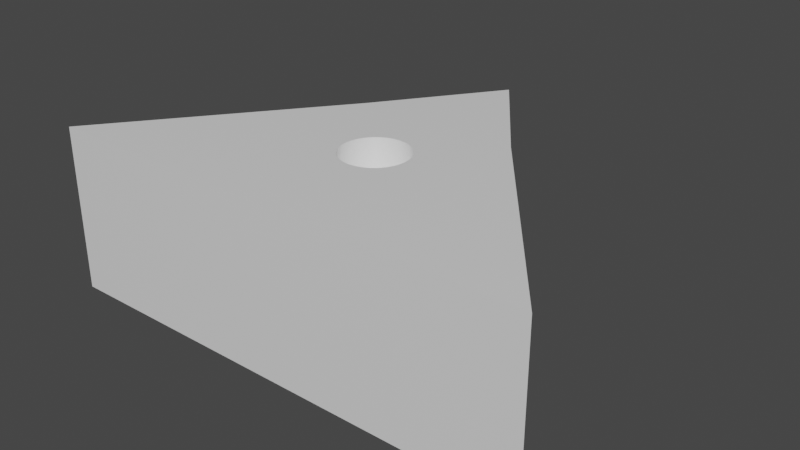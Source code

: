 # Source: hole2.blend  (saved by Blender 2.82.7; exported with 4.5.12 LTS)
import bpy
from mathutils import Matrix  # noqa: F401  (used for matrix-valued properties, if any)

bpy.ops.wm.read_factory_settings(use_empty=True)
scene = bpy.context.scene
scene.name = 'Scene'

# ---- collections
col_collection = bpy.data.collections.new('Collection'); scene.collection.children.link(col_collection)

# ---- materials (node trees are filled in below, after node groups)
mat_material = bpy.data.materials.new('Material')
mat_material.alpha_threshold = 0.0
mat_material.use_transparent_shadow = False
mat_material.line_color = (0.0, 0.0, 0.0, 1.0)

# ---- material node trees
mat_material.use_nodes = True; mat_material.node_tree.nodes.clear()
_N = mat_material.node_tree.nodes; _L = mat_material.node_tree.links
n0 = _N.new('ShaderNodeOutputMaterial'); n0.name = 'Material Output'; n0.location = (300, 300)
n1 = _N.new('ShaderNodeBsdfPrincipled'); n1.name = 'Principled BSDF'; n1.location = (10, 300)
n1.distribution = 'GGX'
n1.subsurface_method = 'BURLEY'
n1.inputs[2].default_value = 0.4
n1.inputs[3].default_value = 1.45
n1.inputs[27].default_value = (0.0, 0.0, 0.0, 1.0)
n1.inputs[28].default_value = 1.0
_L.new(n1.outputs[0], n0.inputs[0])
n0.is_active_output = True

# ---- world
world_world = bpy.data.worlds.new('World'); scene.world = world_world
world_world.use_nodes = True; world_world.node_tree.nodes.clear()
_N = world_world.node_tree.nodes; _L = world_world.node_tree.links
n0 = _N.new('ShaderNodeOutputWorld'); n0.name = 'World Output'; n0.location = (300, 300)
n1 = _N.new('ShaderNodeBackground'); n1.name = 'Background'; n1.location = (10, 300)
n1.inputs[0].default_value = (0.05088, 0.05088, 0.05088, 1.0)
_L.new(n1.outputs[0], n0.inputs[0])
n0.is_active_output = True
world_world.color = (0.05088, 0.05088, 0.05088)
world_world.use_sun_shadow = False
world_world.sun_shadow_jitter_overblur = 0.0

# ---- meshes
me_cube = bpy.data.meshes.new('Cube')
me_cube.from_pydata([(0.0, -0.0008647, 0.2), (0.03902, -0.004708, 0.2), (0.07654, -0.01609, 0.2), (0.1111, -0.03457, 0.2), (0.1414, -0.05944, 0.2), (0.1663, -0.08975, 0.2), (0.1848, -0.1243, 0.2), (0.1962, -0.1618, 0.2), (0.2, -0.2009, 0.2), (0.1962, -0.2399, 0.2), (0.1848, -0.2774, 0.2), (0.1663, -0.312, 0.2), (0.1414, -0.3423, 0.2), (0.1111, -0.3672, 0.2), (0.07654, -0.3856, 0.2), (0.03902, -0.397, 0.2), (-6.517e-08, -0.4009, 0.2), (-0.03902, -0.397, 0.2), (-0.07654, -0.3856, 0.2), (-0.1111, -0.3672, 0.2), (-0.1414, -0.3423, 0.2), (-0.1663, -0.312, 0.2), (-0.1848, -0.2774, 0.2), (-0.1962, -0.2399, 0.2), (-0.2, -0.2009, 0.2), (-0.1962, -0.1618, 0.2), (-0.1848, -0.1243, 0.2), (-0.1663, -0.08975, 0.2), (-0.1414, -0.05944, 0.2), (-0.1111, -0.03457, 0.2), (-0.07654, -0.01609, 0.2), (-0.03902, -0.004708, 0.2), (0.5, 0.2991, 1.0), (0.5, 0.2991, 0.0), (0.5, -1.0, 1.0), (0.5, -1.0, 0.0), (-0.5, 0.2991, 1.0), (-0.5, 0.2991, 0.0), (-0.5, -1.0, 1.0), (-0.5, -1.0, 0.0), (-0.1848, -0.1243, 1.0), (-0.1663, -0.08975, 1.0), (0.07654, -0.01609, 1.0), (0.03902, -0.004708, 1.0), (-0.1962, -0.1618, 1.0), (0.1414, -0.05944, 1.0), (0.1111, -0.3672, 1.0), (0.07654, -0.3856, 1.0), (0.1663, -0.08975, 1.0), (0.03902, -0.397, 1.0), (-0.07654, -0.3856, 1.0), (-0.2, -0.2009, 1.0), (-0.07654, -0.01609, 1.0), (-0.1111, -0.3672, 1.0), (0.1962, -0.2399, 1.0), (0.1414, -0.3423, 1.0), (0.1848, -0.2774, 1.0), (0.2, -0.2009, 1.0), (-0.1414, -0.05944, 1.0), (-0.1111, -0.03457, 1.0), (-6.517e-08, -0.4009, 1.0), (0.0, -0.0008647, 1.0), (0.1962, -0.1618, 1.0), (0.1111, -0.03457, 1.0), (0.1848, -0.1243, 1.0), (-0.1848, -0.2774, 1.0), (-0.1663, -0.312, 1.0), (-0.1962, -0.2399, 1.0), (-0.1414, -0.3423, 1.0), (-0.03902, -0.397, 1.0), (0.1663, -0.312, 1.0), (-0.03902, -0.004708, 1.0), (0.0, 1.0, 1.0), (0.0, 1.0, 0.0), (-1.5, -1.0, 0.0), (-1.5, -1.0, 1.0), (1.5, -1.0, 1.0), (1.5, -1.0, 0.0)], [], [(0, 1, 43, 61), (1, 2, 42, 43), (2, 3, 63, 42), (3, 4, 45, 63), (4, 5, 48, 45), (5, 6, 64, 48), (6, 7, 62, 64), (7, 8, 57, 62), (8, 9, 54, 57), (9, 10, 56, 54), (10, 11, 70, 56), (11, 12, 55, 70), (12, 13, 46, 55), (13, 14, 47, 46), (14, 15, 49, 47), (15, 16, 60, 49), (16, 17, 69, 60), (17, 18, 50, 69), (18, 19, 53, 50), (19, 20, 68, 53), (20, 21, 66, 68), (21, 22, 65, 66), (22, 23, 67, 65), (23, 24, 51, 67), (24, 25, 44, 51), (25, 26, 40, 44), (26, 27, 41, 40), (27, 28, 58, 41), (28, 29, 59, 58), (29, 30, 52, 59), (30, 31, 71, 52), (31, 0, 61, 71), (0, 31, 30, 29, 28, 27, 26, 25, 24, 23, 22, 21, 20, 19, 18, 17, 16, 15, 14, 13, 12, 11, 10, 9, 8, 7, 6, 5, 4, 3, 2, 1), (32, 36, 51, 44, 40, 41, 58, 59, 52, 71, 61, 43, 42, 63, 45, 48, 64, 62, 57), (35, 34, 38, 39), (37, 39, 74), (37, 33, 35, 39), (34, 35, 77, 76), (32, 33, 73, 72), (57, 54, 56, 70, 55, 46, 47, 49, 60, 69, 50, 53, 68, 66, 65, 67, 51, 36, 38, 34, 32), (37, 36, 72, 73), (33, 37, 73), (36, 32, 72), (38, 36, 75), (36, 37, 74, 75), (39, 38, 75, 74), (33, 32, 76, 77), (35, 33, 77), (32, 34, 76)])
me_cube.polygons.foreach_set('use_smooth', [1, 1, 1, 1, 1, 1, 1, 1, 1, 1, 1, 1, 1, 1, 1, 1, 1, 1, 1, 1, 1, 1, 1, 1, 1, 1, 1, 1, 1, 1, 1, 1, 0, 0, 0, 0, 0, 0, 0, 0, 0, 0, 0, 0, 0, 0, 0, 0, 0])
_uv = me_cube.uv_layers.new(name='UVMap')
_uv.uv.foreach_set('vector', [1.0, 0.5, 0.9688, 0.5, 0.9688, 0.7, 1.0, 0.7, 0.9688, 0.5, 0.9375, 0.5, 0.9375, 0.7, 0.9688, 0.7, 0.9375, 0.5, 0.9062, 0.5, 0.9062, 0.7, 0.9375, 0.7, 0.9062, 0.5, 0.875, 0.5, 0.875, 0.7, 0.9062, 0.7, 0.875, 0.5, 0.8438, 0.5, 0.8438, 0.7, 0.875, 0.7, 0.8438, 0.5, 0.8125, 0.5, 0.8125, 0.7, 0.8438, 0.7, 0.8125, 0.5, 0.7812, 0.5, 0.7812, 0.7, 0.8125, 0.7, 0.7812, 0.5, 0.75, 0.5, 0.75, 0.7, 0.7812, 0.7, 0.75, 0.5, 0.7188, 0.5, 0.7188, 0.7, 0.75, 0.7, 0.7188, 0.5, 0.6875, 0.5, 0.6875, 0.7, 0.7188, 0.7, 0.6875, 0.5, 0.6562, 0.5, 0.6562, 0.7, 0.6875, 0.7, 0.6562, 0.5, 0.625, 0.5, 0.625, 0.7, 0.6562, 0.7, 0.625, 0.5, 0.5938, 0.5, 0.5938, 0.7, 0.625, 0.7, 0.5938, 0.5, 0.5625, 0.5, 0.5625, 0.7, 0.5938, 0.7, 0.5625, 0.5, 0.5312, 0.5, 0.5312, 0.7, 0.5625, 0.7, 0.5312, 0.5, 0.5, 0.5, 0.5, 0.7, 0.5312, 0.7, 0.5, 0.5, 0.4688, 0.5, 0.4688, 0.7, 0.5, 0.7, 0.4688, 0.5, 0.4375, 0.5, 0.4375, 0.7, 0.4688, 0.7, 0.4375, 0.5, 0.4062, 0.5, 0.4062, 0.7, 0.4375, 0.7, 0.4062, 0.5, 0.375, 0.5, 0.375, 0.7, 0.4062, 0.7, 0.375, 0.5, 0.3438, 0.5, 0.3438, 0.7, 0.375, 0.7, 0.3438, 0.5, 0.3125, 0.5, 0.3125, 0.7, 0.3438, 0.7, 0.3125, 0.5, 0.2812, 0.5, 0.2812, 0.7, 0.3125, 0.7, 0.2812, 0.5, 0.25, 0.5, 0.25, 0.7, 0.2812, 0.7, 0.25, 0.5, 0.2188, 0.5, 0.2188, 0.7, 0.25, 0.7, 0.2188, 0.5, 0.1875, 0.5, 0.1875, 0.7, 0.2188, 0.7, 0.1875, 0.5, 0.1562, 0.5, 0.1562, 0.7, 0.1875, 0.7, 0.1562, 0.5, 0.125, 0.5, 0.125, 0.7, 0.1562, 0.7, 0.125, 0.5, 0.09375, 0.5, 0.09375, 0.7, 0.125, 0.7, 0.09375, 0.5, 0.0625, 0.5, 0.0625, 0.7, 0.09375, 0.7, 0.0625, 0.5, 0.03125, 0.5, 0.03125, 0.7, 0.0625, 0.7, 0.03125, 0.5, 0.0, 0.5, 0.0, 0.7, 0.03125, 0.7, 0.75, 0.49, 0.7032, 0.4854, 0.6582, 0.4717, 0.6167, 0.4496, 0.5803, 0.4197, 0.5504, 0.3833, 0.5283, 0.3418, 0.5146, 0.2968, 0.51, 0.25, 0.5146, 0.2032, 0.5283, 0.1582, 0.5504, 0.1167, 0.5803, 0.08029, 0.6167, 0.05045, 0.6582, 0.02827, 0.7032, 0.01461, 0.75, 0.01, 0.7968, 0.01461, 0.8418, 0.02827, 0.8833, 0.05045, 0.9197, 0.08029, 0.9496, 0.1167, 0.9717, 0.1582, 0.9854, 0.2032, 0.99, 0.25, 0.9854, 0.2968, 0.9717, 0.3418, 0.9496, 0.3833, 0.9197, 0.4197, 0.8833, 0.4496, 0.8418, 0.4717, 0.7968, 0.4854, 0.625, 0.5, 0.875, 0.5, 0.8, 0.625, 0.799, 0.6152, 0.7962, 0.6059, 0.7916, 0.5972, 0.7854, 0.5896, 0.7778, 0.5834, 0.7691, 0.5788, 0.7598, 0.576, 0.75, 0.575, 0.7402, 0.576, 0.7309, 0.5788, 0.7222, 0.5834, 0.7146, 0.5896, 0.7084, 0.5972, 0.7038, 0.6059, 0.701, 0.6152, 0.7, 0.625, 0.375, 0.75, 0.625, 0.75, 0.625, 1.0, 0.375, 1.0, 0.125, 0.5, 0.125, 0.75, 0.125, 0.5, 0.125, 0.5, 0.375, 0.5, 0.375, 0.75, 0.125, 0.75, 0.625, 0.75, 0.375, 0.75, 0.375, 0.75, 0.625, 0.75, 0.625, 0.5, 0.375, 0.5, 0.375, 0.5, 0.625, 0.5, 0.7, 0.625, 0.701, 0.6348, 0.7038, 0.6441, 0.7084, 0.6528, 0.7146, 0.6604, 0.7222, 0.6666, 0.7309, 0.6712, 0.7402, 0.674, 0.75, 0.675, 0.7598, 0.674, 0.7691, 0.6712, 0.7778, 0.6666, 0.7854, 0.6604, 0.7916, 0.6528, 0.7962, 0.6441, 0.799, 0.6348, 0.8, 0.625, 0.875, 0.5, 0.875, 0.75, 0.625, 0.75, 0.625, 0.5, 0.375, 0.25, 0.625, 0.25, 0.625, 0.25, 0.375, 0.25, 0.375, 0.5, 0.125, 0.5, 0.375, 0.5, 0.875, 0.5, 0.625, 0.5, 0.875, 0.5, 0.875, 0.75, 0.875, 0.5, 0.875, 0.75, 0.625, 0.25, 0.375, 0.25, 0.375, 0.25, 0.625, 0.25, 0.375, 1.0, 0.625, 1.0, 0.625, 1.0, 0.375, 1.0, 0.375, 0.5, 0.625, 0.5, 0.625, 0.5, 0.375, 0.5, 0.375, 0.75, 0.375, 0.5, 0.375, 0.75, 0.625, 0.5, 0.625, 0.75, 0.625, 0.5])
me_cube.materials.append(mat_material)
me_cube.use_remesh_preserve_volume = False
me_cube.use_remesh_preserve_attributes = False
me_cube.use_mirror_vertex_groups = False
me_cube.update()

# ---- objects
ob_mesh_hole = bpy.data.objects.new('mesh_hole', me_cube)

# ---- transforms, parenting, visibility, modifiers, constraints
ob_mesh_hole.location = (0.0, 0.0, 0.0)
ob_mesh_hole.lock_rotations_4d = False
ob_mesh_hole.empty_display_type = 'ARROWS'
ob_mesh_hole.lineart.crease_threshold = 0.0

# ---- collection membership
col_collection.objects.link(ob_mesh_hole)

# ---- scene / render settings (as saved in the file)
scene.frame_start = 1; scene.frame_end = 250; scene.frame_set(1)
scene.render.engine = 'BLENDER_EEVEE_NEXT'
scene.cycles.use_denoising = False
scene.cycles.samples = 128
scene.cycles.sampling_pattern = 'TABULATED_SOBOL'
scene.cycles.use_adaptive_sampling = False
scene.cycles.use_light_tree = False
scene.view_settings.view_transform = 'Filmic'
bpy.context.view_layer.update()

# ---- added for rendering (the .blend has no active camera and no usable light): camera, sun
cam_auto = bpy.data.cameras.new('AutoCamera')
cam_auto.lens = 50.0
cam_auto.sensor_width = 36.0
cam_auto.clip_end = 1000.0
ob_auto_camera = bpy.data.objects.new('AutoCamera', cam_auto)
scene.collection.objects.link(ob_auto_camera)
ob_auto_camera.location = (3.46187, -4.15425, 3.2695)
ob_auto_camera.rotation_euler = (1.09748, -7.21219e-08, 0.694738)
scene.camera = ob_auto_camera
light_auto_sun = bpy.data.lights.new('AutoSun', 'SUN')
light_auto_sun.energy = 3.0
light_auto_sun.angle = 0.0523599
ob_auto_sun = bpy.data.objects.new('AutoSun', light_auto_sun)
scene.collection.objects.link(ob_auto_sun)
ob_auto_sun.rotation_euler = (0.872665, 0.174533, 0.523599)
bpy.context.view_layer.update()
